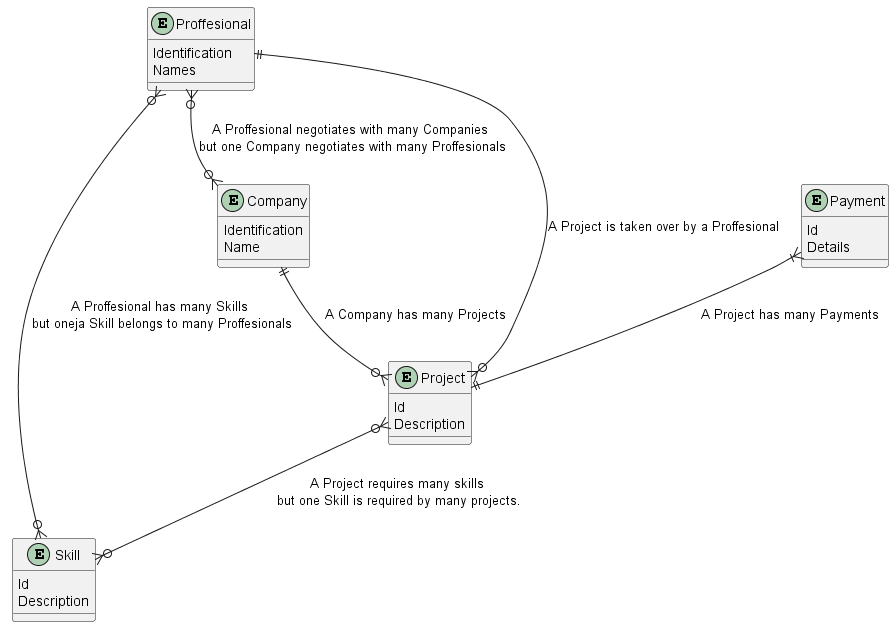

The diagram above was rendered by PlantUML. Its source (embedded in the PNG):
@startuml
  Entity Proffesional {
    Identification
    Names
  }
  Entity Skill {
    Id
    Description
  }
  Entity Company {
    Identification
    Name
  }
  Entity Project {
    Id
    Description
  }
  Entity Payment {
    Id
    Details
  }

  Company ||--o{ Project : A Company has many Projects
  Payment }|--||Project : A Project has many Payments
  Proffesional ||--o{ Project : A Project is taken over by a Proffesional
  Proffesional }o--o{ Company : A Proffesional negotiates with many Companies \nbut one Company negotiates with many Proffesionals
  Proffesional }o--o{ Skill : A Proffesional has many Skills \nbut oneja Skill belongs to many Proffesionals
  Project }o--o{ Skill : A Project requires many skills \nbut one Skill is required by many projects.
@enduml